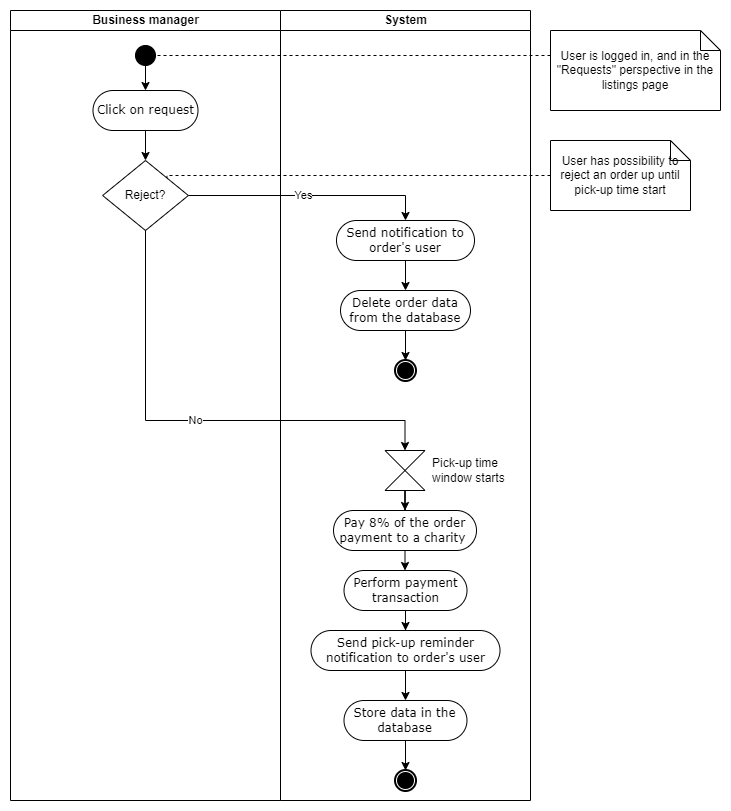

The diagram above was exported from draw.io. Its source (the exported page's mxGraphModel, read from the mxfile embedded in the PNG):
<mxGraphModel dx="1434" dy="796" grid="1" gridSize="10" guides="1" tooltips="1" connect="1" arrows="1" fold="1" page="1" pageScale="1" pageWidth="827" pageHeight="1169" math="0" shadow="0">
  <root>
    <mxCell id="0" />
    <mxCell id="1" parent="0" />
    <mxCell id="M5WBSxqWczYwROeFz4ot-1" value="Business manager" style="swimlane;html=1;startSize=20;" parent="1" vertex="1">
      <mxGeometry x="20" y="20" width="270" height="790" as="geometry" />
    </mxCell>
    <mxCell id="M5WBSxqWczYwROeFz4ot-2" value="" style="ellipse;whiteSpace=wrap;html=1;rounded=0;shadow=0;comic=0;labelBackgroundColor=none;strokeWidth=1;fillColor=#000000;fontFamily=Verdana;fontSize=12;align=center;" parent="M5WBSxqWczYwROeFz4ot-1" vertex="1">
      <mxGeometry x="125" y="35" width="20" height="20" as="geometry" />
    </mxCell>
    <mxCell id="M5WBSxqWczYwROeFz4ot-3" style="edgeStyle=orthogonalEdgeStyle;rounded=0;orthogonalLoop=1;jettySize=auto;html=1;entryX=0.5;entryY=0;entryDx=0;entryDy=0;exitX=0;exitY=1;exitDx=0;exitDy=0;" parent="M5WBSxqWczYwROeFz4ot-1" source="M5WBSxqWczYwROeFz4ot-2" target="M5WBSxqWczYwROeFz4ot-4" edge="1">
      <mxGeometry relative="1" as="geometry">
        <mxPoint x="135.0588235294117" y="115" as="sourcePoint" />
        <mxPoint x="135" y="135" as="targetPoint" />
        <Array as="points">
          <mxPoint x="135" y="52" />
        </Array>
      </mxGeometry>
    </mxCell>
    <mxCell id="YUFAJUz-UwiP1ntWdPEo-4" style="edgeStyle=orthogonalEdgeStyle;rounded=0;orthogonalLoop=1;jettySize=auto;html=1;entryX=0.5;entryY=0;entryDx=0;entryDy=0;" parent="M5WBSxqWczYwROeFz4ot-1" source="M5WBSxqWczYwROeFz4ot-4" target="VPN13m9jiZex9Lamxp9A-1" edge="1">
      <mxGeometry relative="1" as="geometry">
        <mxPoint x="135.52941176470608" y="150" as="targetPoint" />
      </mxGeometry>
    </mxCell>
    <mxCell id="M5WBSxqWczYwROeFz4ot-4" value="Click on request" style="rounded=1;whiteSpace=wrap;html=1;shadow=0;comic=0;labelBackgroundColor=none;strokeWidth=1;fontFamily=Verdana;fontSize=12;align=center;arcSize=50;" parent="M5WBSxqWczYwROeFz4ot-1" vertex="1">
      <mxGeometry x="82.5" y="80" width="105" height="40" as="geometry" />
    </mxCell>
    <mxCell id="VPN13m9jiZex9Lamxp9A-1" value="Reject?" style="rhombus;whiteSpace=wrap;html=1;" parent="M5WBSxqWczYwROeFz4ot-1" vertex="1">
      <mxGeometry x="92.12999999999998" y="150" width="85.75" height="70" as="geometry" />
    </mxCell>
    <mxCell id="M5WBSxqWczYwROeFz4ot-8" value="System" style="swimlane;html=1;startSize=20;" parent="1" vertex="1">
      <mxGeometry x="290" y="20" width="250" height="790" as="geometry" />
    </mxCell>
    <mxCell id="npZF1HjM0seCrnAyEPy7-10" style="edgeStyle=orthogonalEdgeStyle;rounded=0;orthogonalLoop=1;jettySize=auto;html=1;" parent="M5WBSxqWczYwROeFz4ot-8" source="npZF1HjM0seCrnAyEPy7-8" target="npZF1HjM0seCrnAyEPy7-9" edge="1">
      <mxGeometry relative="1" as="geometry" />
    </mxCell>
    <mxCell id="npZF1HjM0seCrnAyEPy7-8" value="Send notification to order's user" style="rounded=1;whiteSpace=wrap;html=1;shadow=0;comic=0;labelBackgroundColor=none;strokeWidth=1;fontFamily=Verdana;fontSize=12;align=center;arcSize=50;" parent="M5WBSxqWczYwROeFz4ot-8" vertex="1">
      <mxGeometry x="56" y="210" width="138" height="40" as="geometry" />
    </mxCell>
    <mxCell id="npZF1HjM0seCrnAyEPy7-12" style="edgeStyle=orthogonalEdgeStyle;rounded=0;orthogonalLoop=1;jettySize=auto;html=1;entryX=0.5;entryY=0;entryDx=0;entryDy=0;" parent="M5WBSxqWczYwROeFz4ot-8" source="npZF1HjM0seCrnAyEPy7-9" target="npZF1HjM0seCrnAyEPy7-13" edge="1">
      <mxGeometry relative="1" as="geometry">
        <mxPoint x="123.52941176470608" y="360" as="targetPoint" />
      </mxGeometry>
    </mxCell>
    <mxCell id="npZF1HjM0seCrnAyEPy7-9" value="Delete order data from the database" style="rounded=1;whiteSpace=wrap;html=1;shadow=0;comic=0;labelBackgroundColor=none;strokeWidth=1;fontFamily=Verdana;fontSize=12;align=center;arcSize=50;" parent="M5WBSxqWczYwROeFz4ot-8" vertex="1">
      <mxGeometry x="60.01" y="280" width="129.99" height="40" as="geometry" />
    </mxCell>
    <mxCell id="npZF1HjM0seCrnAyEPy7-13" value="" style="shape=mxgraph.bpmn.shape;html=1;verticalLabelPosition=bottom;labelBackgroundColor=#ffffff;verticalAlign=top;perimeter=ellipsePerimeter;outline=end;symbol=terminate;rounded=0;shadow=0;comic=0;strokeWidth=1;fontFamily=Verdana;fontSize=12;align=center;" parent="M5WBSxqWczYwROeFz4ot-8" vertex="1">
      <mxGeometry x="115.00000000000001" y="350" width="20" height="20" as="geometry" />
    </mxCell>
    <mxCell id="MDCeUSoOA56tLsrk9IcA-4" style="edgeStyle=orthogonalEdgeStyle;rounded=0;orthogonalLoop=1;jettySize=auto;html=1;" parent="M5WBSxqWczYwROeFz4ot-8" source="npZF1HjM0seCrnAyEPy7-6" target="ivX78XtGmMdZKxBkJmWy-7" edge="1">
      <mxGeometry relative="1" as="geometry" />
    </mxCell>
    <mxCell id="npZF1HjM0seCrnAyEPy7-6" value="Perform payment transaction" style="rounded=1;whiteSpace=wrap;html=1;shadow=0;comic=0;labelBackgroundColor=none;strokeWidth=1;fontFamily=Verdana;fontSize=12;align=center;arcSize=50;" parent="M5WBSxqWczYwROeFz4ot-8" vertex="1">
      <mxGeometry x="63.51999999999999" y="560" width="122.99" height="40" as="geometry" />
    </mxCell>
    <mxCell id="MDCeUSoOA56tLsrk9IcA-5" style="edgeStyle=orthogonalEdgeStyle;rounded=0;orthogonalLoop=1;jettySize=auto;html=1;entryX=0.5;entryY=0;entryDx=0;entryDy=0;" parent="M5WBSxqWczYwROeFz4ot-8" source="ivX78XtGmMdZKxBkJmWy-5" target="MDCeUSoOA56tLsrk9IcA-3" edge="1">
      <mxGeometry relative="1" as="geometry" />
    </mxCell>
    <mxCell id="ivX78XtGmMdZKxBkJmWy-5" value="Pick-up time&lt;br&gt;window starts" style="shape=collate;verticalAlign=middle;labelPosition=right;verticalLabelPosition=middle;align=left;spacingLeft=5;html=1;" parent="M5WBSxqWczYwROeFz4ot-8" vertex="1">
      <mxGeometry x="104.50000000000001" y="440" width="40" height="40" as="geometry" />
    </mxCell>
    <mxCell id="ivX78XtGmMdZKxBkJmWy-7" value="Send pick-up reminder notification to order's user" style="rounded=1;whiteSpace=wrap;html=1;shadow=0;comic=0;labelBackgroundColor=none;strokeWidth=1;fontFamily=Verdana;fontSize=12;align=center;arcSize=50;" parent="M5WBSxqWczYwROeFz4ot-8" vertex="1">
      <mxGeometry x="30.5" y="620" width="189.01" height="40" as="geometry" />
    </mxCell>
    <mxCell id="M5WBSxqWczYwROeFz4ot-10" value="Store data in the database" style="rounded=1;whiteSpace=wrap;html=1;shadow=0;comic=0;labelBackgroundColor=none;strokeWidth=1;fontFamily=Verdana;fontSize=12;align=center;arcSize=50;" parent="M5WBSxqWczYwROeFz4ot-8" vertex="1">
      <mxGeometry x="63.5" y="690" width="122.99" height="40" as="geometry" />
    </mxCell>
    <mxCell id="ivX78XtGmMdZKxBkJmWy-9" style="edgeStyle=orthogonalEdgeStyle;rounded=0;orthogonalLoop=1;jettySize=auto;html=1;entryX=0.5;entryY=0;entryDx=0;entryDy=0;" parent="M5WBSxqWczYwROeFz4ot-8" source="ivX78XtGmMdZKxBkJmWy-7" target="M5WBSxqWczYwROeFz4ot-10" edge="1">
      <mxGeometry relative="1" as="geometry" />
    </mxCell>
    <mxCell id="M5WBSxqWczYwROeFz4ot-11" value="" style="shape=mxgraph.bpmn.shape;html=1;verticalLabelPosition=bottom;labelBackgroundColor=#ffffff;verticalAlign=top;perimeter=ellipsePerimeter;outline=end;symbol=terminate;rounded=0;shadow=0;comic=0;strokeWidth=1;fontFamily=Verdana;fontSize=12;align=center;" parent="M5WBSxqWczYwROeFz4ot-8" vertex="1">
      <mxGeometry x="115.01" y="760" width="20" height="20" as="geometry" />
    </mxCell>
    <mxCell id="M5WBSxqWczYwROeFz4ot-9" style="edgeStyle=orthogonalEdgeStyle;rounded=0;orthogonalLoop=1;jettySize=auto;html=1;" parent="M5WBSxqWczYwROeFz4ot-8" source="M5WBSxqWczYwROeFz4ot-10" target="M5WBSxqWczYwROeFz4ot-11" edge="1">
      <mxGeometry relative="1" as="geometry" />
    </mxCell>
    <mxCell id="MDCeUSoOA56tLsrk9IcA-6" style="edgeStyle=orthogonalEdgeStyle;rounded=0;orthogonalLoop=1;jettySize=auto;html=1;entryX=0.5;entryY=0;entryDx=0;entryDy=0;" parent="M5WBSxqWczYwROeFz4ot-8" source="MDCeUSoOA56tLsrk9IcA-3" target="npZF1HjM0seCrnAyEPy7-6" edge="1">
      <mxGeometry relative="1" as="geometry" />
    </mxCell>
    <mxCell id="MDCeUSoOA56tLsrk9IcA-3" value="Pay 8% of the order payment to a charity&amp;nbsp;" style="rounded=1;whiteSpace=wrap;html=1;shadow=0;comic=0;labelBackgroundColor=none;strokeWidth=1;fontFamily=Verdana;fontSize=12;align=center;arcSize=50;" parent="M5WBSxqWczYwROeFz4ot-8" vertex="1">
      <mxGeometry x="53.00999999999999" y="500" width="142.99" height="40" as="geometry" />
    </mxCell>
    <mxCell id="YUFAJUz-UwiP1ntWdPEo-2" style="edgeStyle=orthogonalEdgeStyle;rounded=0;orthogonalLoop=1;jettySize=auto;html=1;entryX=1;entryY=0.5;entryDx=0;entryDy=0;endArrow=none;endFill=0;dashed=1;" parent="1" source="YUFAJUz-UwiP1ntWdPEo-1" target="M5WBSxqWczYwROeFz4ot-2" edge="1">
      <mxGeometry relative="1" as="geometry">
        <Array as="points">
          <mxPoint x="460" y="65" />
          <mxPoint x="460" y="65" />
        </Array>
      </mxGeometry>
    </mxCell>
    <mxCell id="YUFAJUz-UwiP1ntWdPEo-1" value="User is logged in, and in the &quot;Requests&quot; perspective in the listings page" style="shape=note;size=20;whiteSpace=wrap;html=1;" parent="1" vertex="1">
      <mxGeometry x="560" y="40" width="170" height="80" as="geometry" />
    </mxCell>
    <mxCell id="npZF1HjM0seCrnAyEPy7-2" style="edgeStyle=orthogonalEdgeStyle;rounded=0;orthogonalLoop=1;jettySize=auto;html=1;entryX=0.5;entryY=0;entryDx=0;entryDy=0;" parent="1" source="VPN13m9jiZex9Lamxp9A-1" target="npZF1HjM0seCrnAyEPy7-8" edge="1">
      <mxGeometry relative="1" as="geometry">
        <mxPoint x="377.07205882352923" y="280.0588235294117" as="targetPoint" />
      </mxGeometry>
    </mxCell>
    <mxCell id="npZF1HjM0seCrnAyEPy7-3" value="Yes" style="edgeLabel;html=1;align=center;verticalAlign=middle;resizable=0;points=[];" parent="npZF1HjM0seCrnAyEPy7-2" vertex="1" connectable="0">
      <mxGeometry x="-0.0501" y="1" relative="1" as="geometry">
        <mxPoint as="offset" />
      </mxGeometry>
    </mxCell>
    <mxCell id="ivX78XtGmMdZKxBkJmWy-4" style="edgeStyle=orthogonalEdgeStyle;rounded=0;orthogonalLoop=1;jettySize=auto;html=1;entryX=1;entryY=0;entryDx=0;entryDy=0;dashed=1;endArrow=none;endFill=0;" parent="1" source="ivX78XtGmMdZKxBkJmWy-3" target="VPN13m9jiZex9Lamxp9A-1" edge="1">
      <mxGeometry relative="1" as="geometry">
        <Array as="points">
          <mxPoint x="176" y="185" />
        </Array>
      </mxGeometry>
    </mxCell>
    <mxCell id="ivX78XtGmMdZKxBkJmWy-3" value="User has possibility to reject an order up until pick-up time start" style="shape=note;size=20;whiteSpace=wrap;html=1;" parent="1" vertex="1">
      <mxGeometry x="560" y="150" width="140" height="70" as="geometry" />
    </mxCell>
    <mxCell id="ivX78XtGmMdZKxBkJmWy-2" value="No" style="edgeStyle=orthogonalEdgeStyle;rounded=0;orthogonalLoop=1;jettySize=auto;html=1;endArrow=classic;endFill=1;entryX=0.5;entryY=0;entryDx=0;entryDy=0;" parent="1" source="VPN13m9jiZex9Lamxp9A-1" target="ivX78XtGmMdZKxBkJmWy-5" edge="1">
      <mxGeometry relative="1" as="geometry">
        <mxPoint x="155" y="340" as="targetPoint" />
        <Array as="points">
          <mxPoint x="155" y="430" />
          <mxPoint x="415" y="430" />
        </Array>
      </mxGeometry>
    </mxCell>
  </root>
</mxGraphModel>